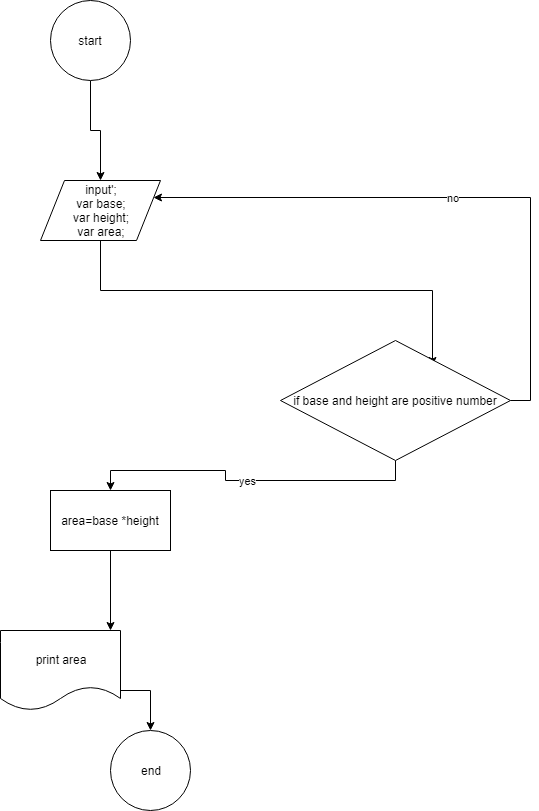

The diagram above was exported from draw.io. Its source (the exported page's mxGraphModel, read from the mxfile embedded in the PNG):
<mxGraphModel dx="1422" dy="796" grid="1" gridSize="10" guides="1" tooltips="1" connect="1" arrows="1" fold="1" page="1" pageScale="1" pageWidth="850" pageHeight="1100" math="0" shadow="0">
  <root>
    <mxCell id="0" />
    <mxCell id="1" parent="0" />
    <mxCell id="xfV3OFnB6_OjBKUlBhEW-24" style="edgeStyle=orthogonalEdgeStyle;rounded=0;orthogonalLoop=1;jettySize=auto;html=1;exitX=0.5;exitY=1;exitDx=0;exitDy=0;" edge="1" parent="1" source="xfV3OFnB6_OjBKUlBhEW-11" target="xfV3OFnB6_OjBKUlBhEW-13">
      <mxGeometry relative="1" as="geometry" />
    </mxCell>
    <mxCell id="xfV3OFnB6_OjBKUlBhEW-11" value="start" style="ellipse;whiteSpace=wrap;html=1;aspect=fixed;" vertex="1" parent="1">
      <mxGeometry x="250" y="100" width="80" height="80" as="geometry" />
    </mxCell>
    <mxCell id="xfV3OFnB6_OjBKUlBhEW-25" style="edgeStyle=orthogonalEdgeStyle;rounded=0;orthogonalLoop=1;jettySize=auto;html=1;exitX=0.5;exitY=1;exitDx=0;exitDy=0;entryX=0.661;entryY=0.208;entryDx=0;entryDy=0;entryPerimeter=0;" edge="1" parent="1" source="xfV3OFnB6_OjBKUlBhEW-13" target="xfV3OFnB6_OjBKUlBhEW-15">
      <mxGeometry relative="1" as="geometry" />
    </mxCell>
    <mxCell id="xfV3OFnB6_OjBKUlBhEW-13" value="input';&lt;br&gt;var base;&lt;br&gt;var height;&lt;br&gt;var area;" style="shape=parallelogram;perimeter=parallelogramPerimeter;whiteSpace=wrap;html=1;" vertex="1" parent="1">
      <mxGeometry x="240" y="280" width="120" height="60" as="geometry" />
    </mxCell>
    <mxCell id="xfV3OFnB6_OjBKUlBhEW-26" value="yes" style="edgeStyle=orthogonalEdgeStyle;rounded=0;orthogonalLoop=1;jettySize=auto;html=1;exitX=0.5;exitY=1;exitDx=0;exitDy=0;" edge="1" parent="1" source="xfV3OFnB6_OjBKUlBhEW-15" target="xfV3OFnB6_OjBKUlBhEW-27">
      <mxGeometry relative="1" as="geometry">
        <mxPoint x="310" y="620" as="targetPoint" />
      </mxGeometry>
    </mxCell>
    <mxCell id="xfV3OFnB6_OjBKUlBhEW-33" value="no" style="edgeStyle=orthogonalEdgeStyle;rounded=0;orthogonalLoop=1;jettySize=auto;html=1;exitX=1;exitY=0.5;exitDx=0;exitDy=0;entryX=1;entryY=0.25;entryDx=0;entryDy=0;" edge="1" parent="1" source="xfV3OFnB6_OjBKUlBhEW-15" target="xfV3OFnB6_OjBKUlBhEW-13">
      <mxGeometry relative="1" as="geometry">
        <Array as="points">
          <mxPoint x="730" y="500" />
          <mxPoint x="730" y="297" />
        </Array>
      </mxGeometry>
    </mxCell>
    <mxCell id="xfV3OFnB6_OjBKUlBhEW-15" value="if base and height are positive number" style="rhombus;whiteSpace=wrap;html=1;" vertex="1" parent="1">
      <mxGeometry x="480" y="440" width="230" height="120" as="geometry" />
    </mxCell>
    <mxCell id="xfV3OFnB6_OjBKUlBhEW-29" value="" style="edgeStyle=orthogonalEdgeStyle;rounded=0;orthogonalLoop=1;jettySize=auto;html=1;" edge="1" parent="1" source="xfV3OFnB6_OjBKUlBhEW-27">
      <mxGeometry relative="1" as="geometry">
        <mxPoint x="310" y="730" as="targetPoint" />
      </mxGeometry>
    </mxCell>
    <mxCell id="xfV3OFnB6_OjBKUlBhEW-27" value="area=base *height" style="rounded=0;whiteSpace=wrap;html=1;" vertex="1" parent="1">
      <mxGeometry x="250" y="590" width="120" height="60" as="geometry" />
    </mxCell>
    <mxCell id="xfV3OFnB6_OjBKUlBhEW-31" style="edgeStyle=orthogonalEdgeStyle;rounded=0;orthogonalLoop=1;jettySize=auto;html=1;exitX=1;exitY=0.75;exitDx=0;exitDy=0;" edge="1" parent="1" source="xfV3OFnB6_OjBKUlBhEW-30" target="xfV3OFnB6_OjBKUlBhEW-32">
      <mxGeometry relative="1" as="geometry">
        <mxPoint x="350" y="870" as="targetPoint" />
      </mxGeometry>
    </mxCell>
    <mxCell id="xfV3OFnB6_OjBKUlBhEW-30" value="print area" style="shape=document;whiteSpace=wrap;html=1;boundedLbl=1;" vertex="1" parent="1">
      <mxGeometry x="200" y="730" width="120" height="80" as="geometry" />
    </mxCell>
    <mxCell id="xfV3OFnB6_OjBKUlBhEW-32" value="end" style="ellipse;whiteSpace=wrap;html=1;aspect=fixed;" vertex="1" parent="1">
      <mxGeometry x="310" y="830" width="80" height="80" as="geometry" />
    </mxCell>
  </root>
</mxGraphModel>